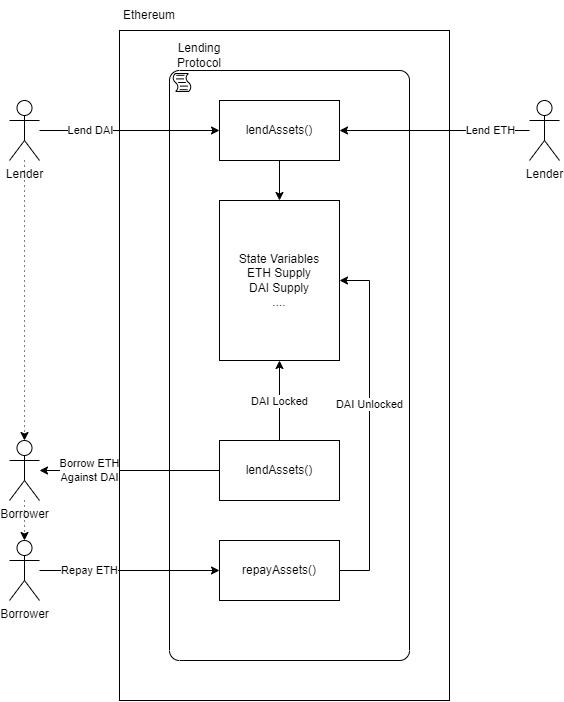

The diagram above was exported from draw.io. Its source (the exported page's mxGraphModel, read from the mxfile embedded in the PNG):
<mxGraphModel dx="1185" dy="614" grid="1" gridSize="10" guides="1" tooltips="1" connect="1" arrows="1" fold="1" page="1" pageScale="1" pageWidth="850" pageHeight="1100" math="0" shadow="0">
  <root>
    <mxCell id="0" />
    <mxCell id="1" parent="0" />
    <mxCell id="MQi80Wp69hFXZSEwC4Ib-1" value="" style="rounded=0;whiteSpace=wrap;html=1;" vertex="1" parent="1">
      <mxGeometry x="290" y="70" width="330" height="670" as="geometry" />
    </mxCell>
    <mxCell id="MQi80Wp69hFXZSEwC4Ib-2" value="Ethereum" style="text;html=1;strokeColor=none;fillColor=none;align=center;verticalAlign=middle;whiteSpace=wrap;rounded=0;" vertex="1" parent="1">
      <mxGeometry x="290" y="40" width="60" height="30" as="geometry" />
    </mxCell>
    <mxCell id="MQi80Wp69hFXZSEwC4Ib-3" value="Lender" style="shape=umlActor;verticalLabelPosition=bottom;verticalAlign=top;html=1;outlineConnect=0;" vertex="1" parent="1">
      <mxGeometry x="700" y="140" width="30" height="60" as="geometry" />
    </mxCell>
    <mxCell id="MQi80Wp69hFXZSEwC4Ib-19" style="edgeStyle=orthogonalEdgeStyle;rounded=0;orthogonalLoop=1;jettySize=auto;html=1;entryX=0.5;entryY=0;entryDx=0;entryDy=0;entryPerimeter=0;dashed=1;dashPattern=1 4;" edge="1" parent="1" source="MQi80Wp69hFXZSEwC4Ib-4" target="MQi80Wp69hFXZSEwC4Ib-18">
      <mxGeometry relative="1" as="geometry" />
    </mxCell>
    <mxCell id="MQi80Wp69hFXZSEwC4Ib-4" value="Lender&lt;br&gt;" style="shape=umlActor;verticalLabelPosition=bottom;verticalAlign=top;html=1;outlineConnect=0;" vertex="1" parent="1">
      <mxGeometry x="180" y="140" width="30" height="60" as="geometry" />
    </mxCell>
    <mxCell id="MQi80Wp69hFXZSEwC4Ib-5" value="" style="points=[[0.25,0,0],[0.5,0,0],[0.75,0,0],[1,0.25,0],[1,0.5,0],[1,0.75,0],[0.75,1,0],[0.5,1,0],[0.25,1,0],[0,0.75,0],[0,0.5,0],[0,0.25,0]];shape=mxgraph.bpmn.task;whiteSpace=wrap;rectStyle=rounded;size=10;taskMarker=script;" vertex="1" parent="1">
      <mxGeometry x="340" y="110" width="240" height="590" as="geometry" />
    </mxCell>
    <mxCell id="MQi80Wp69hFXZSEwC4Ib-6" value="Lending Protocol" style="text;html=1;strokeColor=none;fillColor=none;align=center;verticalAlign=middle;whiteSpace=wrap;rounded=0;" vertex="1" parent="1">
      <mxGeometry x="340" y="80" width="60" height="30" as="geometry" />
    </mxCell>
    <mxCell id="MQi80Wp69hFXZSEwC4Ib-17" style="edgeStyle=orthogonalEdgeStyle;rounded=0;orthogonalLoop=1;jettySize=auto;html=1;" edge="1" parent="1" source="MQi80Wp69hFXZSEwC4Ib-8" target="MQi80Wp69hFXZSEwC4Ib-16">
      <mxGeometry relative="1" as="geometry" />
    </mxCell>
    <mxCell id="MQi80Wp69hFXZSEwC4Ib-8" value="lendAssets()" style="rounded=0;whiteSpace=wrap;html=1;" vertex="1" parent="1">
      <mxGeometry x="390" y="140" width="120" height="60" as="geometry" />
    </mxCell>
    <mxCell id="MQi80Wp69hFXZSEwC4Ib-11" style="edgeStyle=orthogonalEdgeStyle;rounded=0;orthogonalLoop=1;jettySize=auto;html=1;" edge="1" parent="1" source="MQi80Wp69hFXZSEwC4Ib-3" target="MQi80Wp69hFXZSEwC4Ib-8">
      <mxGeometry relative="1" as="geometry" />
    </mxCell>
    <mxCell id="MQi80Wp69hFXZSEwC4Ib-12" value="Lend ETH" style="edgeLabel;html=1;align=center;verticalAlign=middle;resizable=0;points=[];" vertex="1" connectable="0" parent="MQi80Wp69hFXZSEwC4Ib-11">
      <mxGeometry x="-0.2456" y="2" relative="1" as="geometry">
        <mxPoint x="32" y="-2" as="offset" />
      </mxGeometry>
    </mxCell>
    <mxCell id="MQi80Wp69hFXZSEwC4Ib-14" style="edgeStyle=orthogonalEdgeStyle;rounded=0;orthogonalLoop=1;jettySize=auto;html=1;entryX=0;entryY=0.5;entryDx=0;entryDy=0;" edge="1" parent="1" source="MQi80Wp69hFXZSEwC4Ib-4" target="MQi80Wp69hFXZSEwC4Ib-8">
      <mxGeometry relative="1" as="geometry" />
    </mxCell>
    <mxCell id="MQi80Wp69hFXZSEwC4Ib-15" value="Lend DAI" style="edgeLabel;html=1;align=center;verticalAlign=middle;resizable=0;points=[];" vertex="1" connectable="0" parent="MQi80Wp69hFXZSEwC4Ib-14">
      <mxGeometry x="0.1944" y="1" relative="1" as="geometry">
        <mxPoint x="-57" y="1" as="offset" />
      </mxGeometry>
    </mxCell>
    <mxCell id="MQi80Wp69hFXZSEwC4Ib-16" value="State Variables&lt;br&gt;ETH Supply&lt;br&gt;DAI Supply&lt;br&gt;...." style="rounded=0;whiteSpace=wrap;html=1;" vertex="1" parent="1">
      <mxGeometry x="390" y="240" width="120" height="160" as="geometry" />
    </mxCell>
    <mxCell id="MQi80Wp69hFXZSEwC4Ib-35" style="edgeStyle=orthogonalEdgeStyle;rounded=0;orthogonalLoop=1;jettySize=auto;html=1;dashed=1;dashPattern=1 4;" edge="1" parent="1" source="MQi80Wp69hFXZSEwC4Ib-18" target="MQi80Wp69hFXZSEwC4Ib-27">
      <mxGeometry relative="1" as="geometry" />
    </mxCell>
    <mxCell id="MQi80Wp69hFXZSEwC4Ib-18" value="Borrower" style="shape=umlActor;verticalLabelPosition=bottom;verticalAlign=top;html=1;outlineConnect=0;" vertex="1" parent="1">
      <mxGeometry x="180" y="480" width="30" height="60" as="geometry" />
    </mxCell>
    <mxCell id="MQi80Wp69hFXZSEwC4Ib-21" style="edgeStyle=orthogonalEdgeStyle;rounded=0;orthogonalLoop=1;jettySize=auto;html=1;entryX=0.5;entryY=1;entryDx=0;entryDy=0;" edge="1" parent="1" source="MQi80Wp69hFXZSEwC4Ib-20" target="MQi80Wp69hFXZSEwC4Ib-16">
      <mxGeometry relative="1" as="geometry" />
    </mxCell>
    <mxCell id="MQi80Wp69hFXZSEwC4Ib-34" value="DAI Locked" style="edgeLabel;html=1;align=center;verticalAlign=middle;resizable=0;points=[];" vertex="1" connectable="0" parent="MQi80Wp69hFXZSEwC4Ib-21">
      <mxGeometry x="0.3083" y="1" relative="1" as="geometry">
        <mxPoint x="1" y="13" as="offset" />
      </mxGeometry>
    </mxCell>
    <mxCell id="MQi80Wp69hFXZSEwC4Ib-22" style="edgeStyle=orthogonalEdgeStyle;rounded=0;orthogonalLoop=1;jettySize=auto;html=1;" edge="1" parent="1" source="MQi80Wp69hFXZSEwC4Ib-20" target="MQi80Wp69hFXZSEwC4Ib-18">
      <mxGeometry relative="1" as="geometry" />
    </mxCell>
    <mxCell id="MQi80Wp69hFXZSEwC4Ib-23" value="Borrow ETH&lt;br&gt;Against DAI" style="edgeLabel;html=1;align=center;verticalAlign=middle;resizable=0;points=[];" vertex="1" connectable="0" parent="MQi80Wp69hFXZSEwC4Ib-22">
      <mxGeometry x="-0.1852" y="1" relative="1" as="geometry">
        <mxPoint x="-57" y="-1" as="offset" />
      </mxGeometry>
    </mxCell>
    <mxCell id="MQi80Wp69hFXZSEwC4Ib-20" value="lendAssets()" style="rounded=0;whiteSpace=wrap;html=1;" vertex="1" parent="1">
      <mxGeometry x="390" y="480" width="120" height="60" as="geometry" />
    </mxCell>
    <mxCell id="MQi80Wp69hFXZSEwC4Ib-32" style="edgeStyle=orthogonalEdgeStyle;rounded=0;orthogonalLoop=1;jettySize=auto;html=1;entryX=1;entryY=0.5;entryDx=0;entryDy=0;" edge="1" parent="1" source="MQi80Wp69hFXZSEwC4Ib-24" target="MQi80Wp69hFXZSEwC4Ib-16">
      <mxGeometry relative="1" as="geometry">
        <Array as="points">
          <mxPoint x="540" y="610" />
          <mxPoint x="540" y="320" />
        </Array>
      </mxGeometry>
    </mxCell>
    <mxCell id="MQi80Wp69hFXZSEwC4Ib-33" value="DAI Unlocked" style="edgeLabel;html=1;align=center;verticalAlign=middle;resizable=0;points=[];" vertex="1" connectable="0" parent="MQi80Wp69hFXZSEwC4Ib-32">
      <mxGeometry x="0.1229" relative="1" as="geometry">
        <mxPoint as="offset" />
      </mxGeometry>
    </mxCell>
    <mxCell id="MQi80Wp69hFXZSEwC4Ib-24" value="repayAssets()" style="rounded=0;whiteSpace=wrap;html=1;" vertex="1" parent="1">
      <mxGeometry x="390" y="580" width="120" height="60" as="geometry" />
    </mxCell>
    <mxCell id="MQi80Wp69hFXZSEwC4Ib-28" style="edgeStyle=orthogonalEdgeStyle;rounded=0;orthogonalLoop=1;jettySize=auto;html=1;entryX=0;entryY=0.5;entryDx=0;entryDy=0;" edge="1" parent="1" source="MQi80Wp69hFXZSEwC4Ib-27" target="MQi80Wp69hFXZSEwC4Ib-24">
      <mxGeometry relative="1" as="geometry" />
    </mxCell>
    <mxCell id="MQi80Wp69hFXZSEwC4Ib-31" value="Repay ETH" style="edgeLabel;html=1;align=center;verticalAlign=middle;resizable=0;points=[];" vertex="1" connectable="0" parent="MQi80Wp69hFXZSEwC4Ib-28">
      <mxGeometry x="-0.213" relative="1" as="geometry">
        <mxPoint x="-21" as="offset" />
      </mxGeometry>
    </mxCell>
    <mxCell id="MQi80Wp69hFXZSEwC4Ib-27" value="Borrower" style="shape=umlActor;verticalLabelPosition=bottom;verticalAlign=top;html=1;outlineConnect=0;" vertex="1" parent="1">
      <mxGeometry x="180" y="580" width="30" height="60" as="geometry" />
    </mxCell>
  </root>
</mxGraphModel>